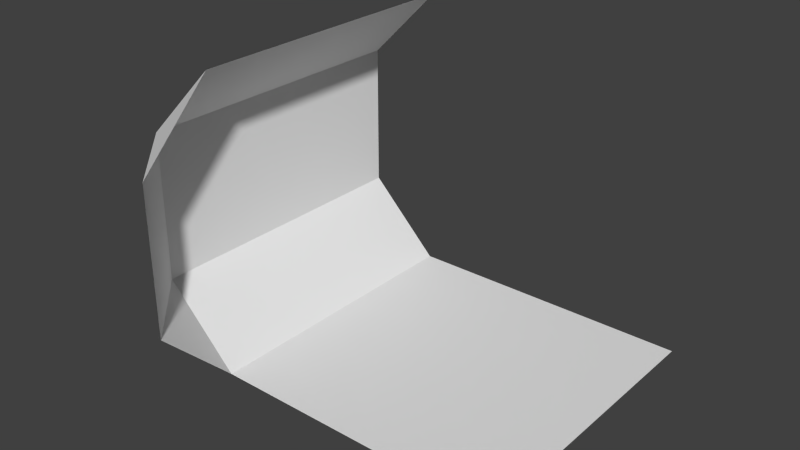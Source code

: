 # Source: station.blend  (saved by Blender 2.74.0; exported with 4.5.12 LTS)
import bpy
from mathutils import Matrix  # noqa: F401  (used for matrix-valued properties, if any)

bpy.ops.wm.read_factory_settings(use_empty=True)
scene = bpy.context.scene
scene.name = 'Scene'

# ---- collections
col_collection_1 = bpy.data.collections.new('Collection 1'); scene.collection.children.link(col_collection_1)

# ---- world
world_world = bpy.data.worlds.new('World'); scene.world = world_world
world_world.color = (0.05088, 0.05088, 0.05088)
world_world.use_sun_shadow = False
world_world.sun_shadow_jitter_overblur = 0.0
world_world.cycles.sampling_method = 'MANUAL'
world_world.cycles.sample_map_resolution = 256

# ---- meshes
me_plane = bpy.data.meshes.new('Plane')
me_plane.from_pydata([(-1.0, -1.0, 0.0), (1.0, -1.0, 0.0), (-1.0, 1.0, 0.0), (1.0, 1.0, 0.0), (-1.5, -1.0, 0.5), (-1.5, 1.0, 0.5), (-1.0, -1.5, 0.5), (-1.5, -1.0, 1.5), (-1.5, 1.0, 1.5), (-1.0, -1.0, 2.0), (-1.0, 1.0, 2.0), (-1.0, -1.5, 1.5)], [], [(0, 1, 3, 2), (0, 2, 5, 4), (7, 4, 8), (4, 5, 8), (7, 8, 10, 9), (4, 6, 0), (4, 7, 11, 6), (7, 9, 11)])
me_plane.use_remesh_preserve_volume = False
me_plane.use_remesh_preserve_attributes = False
me_plane.use_mirror_vertex_groups = False
me_plane.update()

# ---- objects
ob_plane = bpy.data.objects.new('Plane', me_plane)

# ---- transforms, parenting, visibility, modifiers, constraints
ob_plane.location = (0.0, 0.0, 0.0)
ob_plane.lineart.crease_threshold = 0.0

# ---- collection membership
col_collection_1.objects.link(ob_plane)

# ---- scene / render settings (as saved in the file)
scene.frame_start = 1; scene.frame_end = 250; scene.frame_set(1)
scene.render.engine = 'BLENDER_EEVEE_NEXT'
scene.render.resolution_percentage = 50
scene.render.dither_intensity = 0.0
scene.cycles.use_denoising = False
scene.cycles.samples = 10
scene.cycles.sampling_pattern = 'TABULATED_SOBOL'
scene.cycles.light_sampling_threshold = 0.0
scene.cycles.use_adaptive_sampling = False
scene.cycles.use_light_tree = False
scene.cycles.blur_glossy = 0.0
scene.cycles.pixel_filter_type = 'GAUSSIAN'
scene.cycles.sample_clamp_indirect = 0.0
scene.view_settings.view_transform = 'Standard'
bpy.context.view_layer.update()

# ---- added for rendering (the .blend has no active camera and no usable light): camera, sun
cam_auto = bpy.data.cameras.new('AutoCamera')
cam_auto.lens = 50.0
cam_auto.sensor_width = 36.0
cam_auto.clip_end = 1000.0
ob_auto_camera = bpy.data.objects.new('AutoCamera', cam_auto)
scene.collection.objects.link(ob_auto_camera)
ob_auto_camera.location = (3.50828, -4.75994, 4.00662)
ob_auto_camera.rotation_euler = (1.09748, -7.21219e-08, 0.694738)
scene.camera = ob_auto_camera
light_auto_sun = bpy.data.lights.new('AutoSun', 'SUN')
light_auto_sun.energy = 3.0
light_auto_sun.angle = 0.0523599
ob_auto_sun = bpy.data.objects.new('AutoSun', light_auto_sun)
scene.collection.objects.link(ob_auto_sun)
ob_auto_sun.rotation_euler = (0.872665, 0.174533, 0.523599)
bpy.context.view_layer.update()
